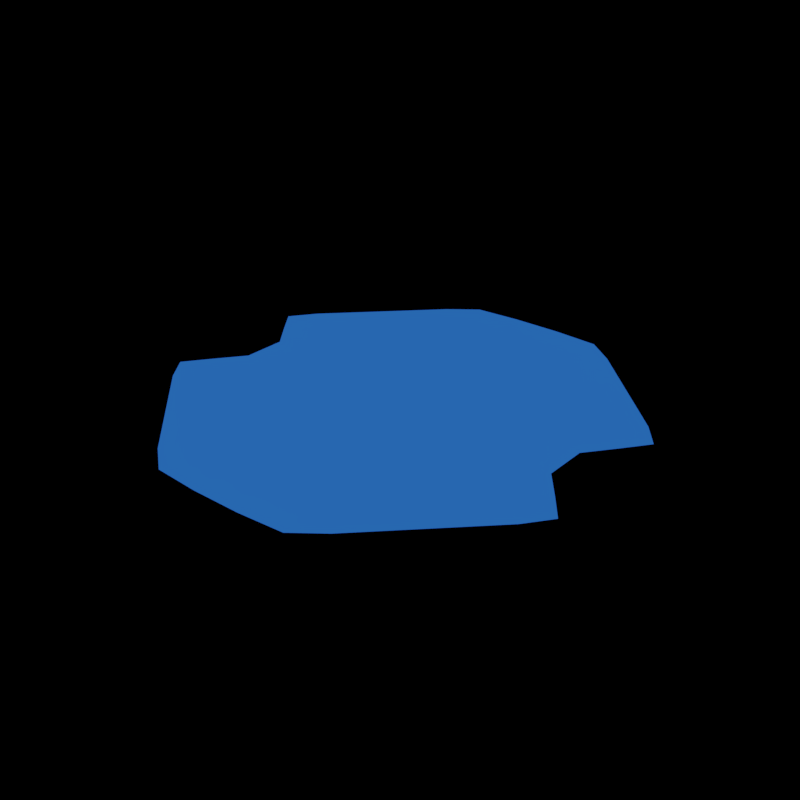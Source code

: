 # Source: Cape_Low.blend  (saved by Blender 2.79.0; exported with 4.5.12 LTS)
import bpy
from mathutils import Matrix  # noqa: F401  (used for matrix-valued properties, if any)

bpy.ops.wm.read_factory_settings(use_empty=True)
scene = bpy.context.scene
scene.name = 'Scene'

# ---- collections
col_collection_1 = bpy.data.collections.new('Collection 1'); scene.collection.children.link(col_collection_1)

# ---- materials (node trees are filled in below, after node groups)
mat_material = bpy.data.materials.new('Material')
mat_material.alpha_threshold = 0.0
mat_material.use_transparent_shadow = False
mat_material.diffuse_color = (0.03122, 0.1821, 0.8, 1.0)
mat_material.roughness = 0.5

# ---- material node trees

# ---- world
world_world = bpy.data.worlds.new('World'); scene.world = world_world
world_world.color = (0.0, 0.0, 0.0)
world_world.use_sun_shadow = False
world_world.sun_shadow_jitter_overblur = 0.0
world_world.cycles.sampling_method = 'MANUAL'

# ---- meshes
me_plane_001 = bpy.data.meshes.new('Plane.001')
me_plane_001.from_pydata([(-0.9427, 0.4547, 1.578), (-0.707, 0.6904, 1.578), (-0.4713, 0.9261, 1.578), (-0.2356, -0.7238, 1.578), (-0.4713, -0.4881, 1.578), (-0.707, -0.2524, 1.578), (0.2358, 1.122, 1.578), (0.2358, -0.7238, 1.578), (0.0001164, -0.4881, 1.578), (-0.2356, -0.2524, 1.578), (-0.4713, -0.01674, 1.578), (-0.707, 0.219, 1.578), (0.4715, -0.4881, 1.578), (0.2358, -0.2524, 1.578), (0.0001164, -0.01674, 1.578), (-0.2356, 0.219, 1.578), (-0.4713, 0.4547, 1.578), (0.7072, -0.2524, 1.578), (0.4715, -0.01674, 1.578), (0.2358, 0.219, 1.578), (0.0001164, 0.4547, 1.578), (-0.2356, 0.6904, 1.578), (-0.2356, 1.122, 1.578), (0.7072, 0.219, 1.578), (0.4715, 0.4547, 1.578), (0.2358, 0.6904, 1.578), (0.0001164, 0.9261, 1.578), (0.9429, 0.4547, 1.578), (0.7072, 0.6904, 1.578), (0.4715, 0.9261, 1.578), (0.118, 1.044, 1.578), (0.2358, 0.9261, 1.578), (0.3537, 1.044, 1.578), (0.3537, 0.8082, 1.578), (0.4715, 0.6904, 1.578), (0.5894, 0.8082, 1.578), (0.5894, 0.5725, 1.578), (0.7072, 0.4547, 1.578), (0.8251, 0.5725, 1.578), (0.8251, 0.3368, 1.578), (0.7858, 0.1011, 1.578), (-0.1177, 0.8082, 1.578), (0.0001163, 0.6904, 1.578), (0.118, 0.8082, 1.578), (0.118, 0.5725, 1.578), (0.2358, 0.4547, 1.578), (0.3537, 0.5725, 1.578), (0.3537, 0.3368, 1.578), (0.4715, 0.219, 1.578), (0.5894, 0.3368, 1.578), (0.5894, 0.1011, 1.578), (0.7072, -0.01674, 1.578), (-0.7856, 0.1011, 1.578), (0.8251, -0.1346, 1.578), (0.9429, -0.2524, 1.578), (-0.3534, 0.5725, 1.578), (-0.2356, 0.4547, 1.578), (-0.1177, 0.5725, 1.578), (-0.1177, 0.3368, 1.578), (0.0001164, 0.219, 1.578), (0.118, 0.3368, 1.578), (0.118, 0.1011, 1.578), (0.2358, -0.01674, 1.578), (0.3537, 0.1011, 1.578), (0.3537, -0.1346, 1.578), (0.4715, -0.2524, 1.578), (0.5894, -0.1346, 1.578), (0.5894, -0.3703, 1.578), (0.7072, -0.4881, 1.578), (0.8251, -0.3703, 1.578), (-0.5891, 0.3368, 1.578), (-0.4713, 0.219, 1.578), (-0.3534, 0.3368, 1.578), (-0.3534, 0.1011, 1.578), (-0.2356, -0.01674, 1.578), (-0.1177, 0.1011, 1.578), (-0.1177, -0.1346, 1.578), (0.0001164, -0.2524, 1.578), (0.118, -0.1346, 1.578), (0.118, -0.3703, 1.578), (0.2358, -0.4881, 1.578), (0.3537, -0.3703, 1.578), (0.3537, -0.606, 1.578), (0.4715, -0.7238, 1.578), (0.5894, -0.606, 1.578), (-0.2356, -0.9203, 1.578), (-0.707, -0.01674, 1.578), (-0.5891, 0.1011, 1.578), (-0.5891, -0.1346, 1.578), (-0.4713, -0.2524, 1.578), (-0.3534, -0.1346, 1.578), (-0.3534, -0.3703, 1.578), (-0.2356, -0.4881, 1.578), (-0.1177, -0.3703, 1.578), (-0.1177, -0.606, 1.578), (0.0001164, -0.7238, 1.578), (0.118, -0.606, 1.578), (0.118, -0.8417, 1.578), (0.3537, -0.8417, 1.578), (-0.9427, -0.2524, 1.578), (-0.8248, -0.1346, 1.578), (-0.8248, -0.3703, 1.578), (-0.707, -0.4881, 1.578), (-0.5891, -0.3703, 1.578), (-0.5891, -0.606, 1.578), (-0.4713, -0.7238, 1.578), (-0.3534, -0.606, 1.578), (-0.3534, -0.8417, 1.578), (-0.1177, -0.8417, 1.578), (-0.3534, 1.044, 1.578), (-0.2356, 0.9261, 1.578), (-0.1177, 1.044, 1.578), (-0.5891, 0.8082, 1.578), (-0.4713, 0.6904, 1.578), (-0.3534, 0.8082, 1.578), (-0.8248, 0.5725, 1.578), (-0.707, 0.4547, 1.578), (-0.5891, 0.5725, 1.578), (0.0001163, 1.122, 1.578), (-0.8248, 0.3368, 1.578), (0.2358, -0.9203, 1.578), (0.0001164, -0.9203, 1.578), (-0.9427, -0.3703, 1.578), (-0.707, -0.606, 1.578), (-0.4713, -0.8417, 1.578), (0.4715, -0.8417, 1.578), (0.7072, -0.606, 1.578), (0.9429, -0.3703, 1.578), (0.9429, 0.5725, 1.578), (0.7072, 0.8082, 1.578), (0.4715, 1.044, 1.578), (-0.4713, 1.044, 1.578), (-0.707, 0.8082, 1.578), (-0.9427, 0.5725, 1.578), (0.0001164, -0.8392, 1.578), (-0.2356, -0.606, 1.578), (-0.4713, -0.3703, 1.578), (-0.707, -0.1346, 1.578), (0.2358, -0.606, 1.578), (0.0001164, -0.3703, 1.578), (-0.2356, -0.1346, 1.578), (-0.4713, 0.1011, 1.578), (-0.707, 0.3368, 1.578), (0.4715, -0.3703, 1.578), (0.2358, -0.1346, 1.578), (0.0001164, 0.1011, 1.578), (-0.2356, 0.3368, 1.578), (-0.4713, 0.5725, 1.578), (0.7072, -0.1346, 1.578), (0.4715, 0.1011, 1.578), (0.2358, 0.3368, 1.578), (0.0001164, 0.5725, 1.578), (-0.2356, 0.8082, 1.578), (0.7072, 0.3368, 1.578), (0.4715, 0.5725, 1.578), (0.2358, 0.8082, 1.578), (0.0001164, 1.041, 1.578), (-1.031, -0.2524, 1.578), (-0.8248, -0.4881, 1.578), (-0.5891, -0.7238, 1.578), (-0.3387, -0.9448, 1.578), (0.3389, -0.9448, 1.578), (0.5894, -0.7238, 1.578), (0.8251, -0.4881, 1.578), (1.031, -0.2524, 1.578), (1.031, 0.4547, 1.578), (0.8251, 0.6904, 1.578), (0.5894, 0.9261, 1.578), (0.3389, 1.147, 1.578), (-0.3387, 1.147, 1.578), (-0.5891, 0.9261, 1.578), (-0.8248, 0.6904, 1.578), (-1.031, 0.4547, 1.578), (0.118, -0.9595, 1.578), (-0.1177, -0.7238, 1.578), (-0.3534, -0.4881, 1.578), (-0.5891, -0.2524, 1.578), (-0.8396, -0.002006, 1.578), (-0.8248, 0.4547, 1.578), (0.3537, -0.7238, 1.578), (0.118, -0.4881, 1.578), (-0.1177, -0.2524, 1.578), (-0.3534, -0.01674, 1.578), (-0.5891, 0.219, 1.578), (-0.5891, 0.6904, 1.578), (0.5894, -0.4881, 1.578), (0.3537, -0.2524, 1.578), (0.118, -0.01674, 1.578), (-0.1177, 0.219, 1.578), (-0.3534, 0.4547, 1.578), (-0.3534, 0.9261, 1.578), (0.8251, -0.2524, 1.578), (0.5894, -0.01674, 1.578), (0.3537, 0.219, 1.578), (0.118, 0.4547, 1.578), (-0.1177, 0.6904, 1.578), (-0.1177, 1.162, 1.578), (0.8398, 0.2042, 1.578), (0.5894, 0.4547, 1.578), (0.3537, 0.6904, 1.578), (0.118, 0.9261, 1.578), (-0.1177, -0.9595, 1.578), (-0.3534, -0.7238, 1.578), (-0.5891, -0.4881, 1.578), (-0.8248, -0.2524, 1.578), (0.118, -0.7238, 1.578), (-0.1177, -0.4881, 1.578), (-0.3534, -0.2524, 1.578), (-0.5891, -0.01674, 1.578), (-0.8396, 0.2042, 1.578), (0.3537, -0.4881, 1.578), (0.118, -0.2524, 1.578), (-0.1177, -0.01674, 1.578), (-0.3534, 0.219, 1.578), (-0.5891, 0.4547, 1.578), (0.5894, -0.2524, 1.578), (0.3537, -0.01674, 1.578), (0.118, 0.219, 1.578), (-0.1177, 0.4547, 1.578), (-0.3534, 0.6904, 1.578), (0.8398, -0.002006, 1.578), (0.5894, 0.219, 1.578), (0.3537, 0.4547, 1.578), (0.118, 0.6904, 1.578), (-0.1177, 0.9261, 1.578), (0.8251, 0.4547, 1.578), (0.5894, 0.6904, 1.578), (0.3537, 0.9261, 1.578), (0.118, 1.162, 1.578), (0.2358, 1.041, 1.578), (0.4715, 0.8082, 1.578), (0.7072, 0.5725, 1.578), (0.9429, 0.3368, 1.578), (0.0001164, 0.8082, 1.578), (0.2358, 0.5725, 1.578), (0.4715, 0.3368, 1.578), (0.7048, 0.1011, 1.578), (0.9429, -0.1346, 1.578), (-0.2356, 0.5725, 1.578), (0.0001164, 0.3368, 1.578), (0.2358, 0.1011, 1.578), (0.4715, -0.1346, 1.578), (0.7072, -0.3703, 1.578), (-0.4713, 0.3368, 1.578), (-0.2356, 0.1011, 1.578), (0.0001164, -0.1346, 1.578), (0.2358, -0.3703, 1.578), (0.4715, -0.606, 1.578), (-0.7045, 0.1011, 1.578), (-0.4713, -0.1346, 1.578), (-0.2356, -0.3703, 1.578), (0.0001164, -0.606, 1.578), (0.2358, -0.8392, 1.578), (-0.9427, -0.1346, 1.578), (-0.707, -0.3703, 1.578), (-0.4713, -0.606, 1.578), (-0.2356, -0.8392, 1.578), (-0.2356, 1.041, 1.578), (-0.4713, 0.8082, 1.578), (-0.707, 0.5725, 1.578), (-0.9427, 0.3368, 1.578)], [], [(115, 133, 0, 178), (96, 205, 7, 138), (134, 108, 201, 121), (259, 1, 171, 115), (112, 132, 1, 184), (81, 210, 12, 143), (133, 172, 0), (258, 2, 170, 112), (109, 131, 2, 190), (66, 215, 17, 148), (132, 171, 1), (256, 3, 202, 107), (94, 135, 3, 174), (103, 203, 4, 136), (255, 4, 203, 104), (91, 136, 4, 175), (100, 204, 5, 137), (254, 5, 204, 101), (88, 137, 5, 176), (177, 253, 100), (229, 6, 228, 30), (252, 7, 205, 97), (82, 138, 7, 179), (93, 206, 8, 139), (251, 8, 206, 94), (79, 139, 8, 180), (90, 207, 9, 140), (250, 9, 207, 91), (76, 140, 9, 181), (87, 208, 10, 141), (249, 10, 208, 88), (73, 141, 10, 182), (119, 209, 11, 142), (248, 11, 209, 52), (70, 142, 11, 183), (119, 260, 209), (247, 12, 210, 82), (67, 143, 12, 185), (78, 211, 13, 144), (246, 13, 211, 79), (64, 144, 13, 186), (75, 212, 14, 145), (245, 14, 212, 76), (61, 145, 14, 187), (72, 213, 15, 146), (244, 15, 213, 73), (58, 146, 15, 188), (117, 214, 16, 147), (243, 16, 214, 70), (55, 147, 16, 189), (242, 17, 215, 67), (53, 148, 17, 191), (63, 216, 18, 149), (241, 18, 216, 64), (50, 149, 18, 192), (60, 217, 19, 150), (240, 19, 217, 61), (47, 150, 19, 193), (57, 218, 20, 151), (239, 20, 218, 58), (44, 151, 20, 194), (114, 219, 21, 152), (238, 21, 219, 55), (41, 152, 21, 195), (168, 6, 229, 32), (238, 55, 189, 56), (257, 22, 169, 109), (239, 58, 188, 59), (236, 23, 221, 50), (39, 153, 23, 197), (46, 222, 24, 154), (235, 24, 222, 47), (36, 154, 24, 198), (43, 223, 25, 155), (234, 25, 223, 44), (33, 155, 25, 199), (111, 224, 26, 156), (233, 26, 224, 41), (30, 156, 26, 200), (106, 255, 105, 202), (250, 91, 175, 92), (232, 27, 225, 39), (35, 226, 28, 129), (166, 28, 231, 38), (231, 28, 226, 36), (32, 227, 29, 130), (167, 29, 230, 35), (230, 29, 227, 33), (230, 33, 199, 34), (107, 124, 160), (118, 156, 30, 228), (227, 31, 155, 33), (131, 170, 2), (231, 36, 198, 37), (101, 122, 158), (32, 229, 31, 227), (226, 34, 154, 36), (229, 30, 200, 31), (35, 230, 34, 226), (225, 37, 153, 39), (233, 41, 195, 42), (155, 31, 200, 43), (237, 220, 53), (220, 40, 236, 51), (110, 152, 41, 224), (161, 120, 173), (223, 42, 151, 44), (235, 47, 193, 48), (173, 121, 201), (43, 233, 42, 223), (222, 45, 150, 47), (236, 50, 192, 51), (152, 110, 190, 114), (111, 257, 110, 224), (46, 234, 45, 222), (221, 48, 149, 50), (237, 53, 191, 54), (151, 42, 195, 57), (49, 235, 48, 221), (220, 51, 148, 53), (232, 39, 197), (255, 104, 159, 105), (150, 45, 194, 60), (191, 17, 242, 69), (113, 147, 55, 219), (259, 115, 178, 116), (218, 56, 146, 58), (257, 109, 190, 110), (240, 61, 187, 62), (148, 51, 192, 66), (57, 238, 56, 218), (217, 59, 145, 61), (241, 64, 186, 65), (147, 113, 184, 117), (114, 258, 113, 219), (60, 239, 59, 217), (216, 62, 144, 64), (242, 67, 185, 68), (146, 56, 189, 72), (63, 240, 62, 216), (215, 65, 143, 67), (243, 70, 183, 71), (145, 59, 188, 75), (127, 54, 191, 69), (38, 225, 27, 128), (234, 44, 194, 45), (185, 12, 247, 84), (116, 142, 70, 214), (213, 71, 141, 73), (245, 76, 181, 77), (143, 65, 186, 81), (66, 241, 65, 215), (72, 243, 71, 213), (212, 74, 140, 76), (246, 79, 180, 80), (142, 116, 178, 119), (117, 259, 116, 214), (75, 244, 74, 212), (211, 77, 139, 79), (247, 82, 179, 83), (141, 71, 183, 87), (78, 245, 77, 211), (210, 80, 138, 82), (248, 52, 177, 86), (140, 74, 182, 90), (69, 242, 68, 163), (126, 68, 185, 84), (81, 246, 80, 210), (208, 86, 137, 88), (179, 7, 252, 98), (139, 77, 181, 93), (0, 172, 260), (87, 248, 86, 208), (207, 89, 136, 91), (228, 196, 118), (251, 94, 174, 95), (138, 80, 180, 96), (90, 249, 89, 207), (206, 92, 135, 94), (252, 97, 173, 120), (137, 86, 177, 100), (93, 250, 92, 206), (205, 95, 134, 97), (173, 97, 134, 121), (136, 89, 176, 103), (106, 202, 3, 135), (204, 99, 122, 101), (253, 157, 99), (100, 253, 99, 204), (258, 112, 184, 113), (135, 92, 175, 106), (203, 102, 123, 104), (103, 254, 102, 203), (254, 101, 158, 102), (134, 95, 174, 108), (202, 105, 124, 107), (161, 98, 252, 120), (84, 247, 83, 162), (104, 123, 159), (107, 160, 85, 256), (196, 22, 257, 111), (209, 177, 52), (154, 34, 199, 46), (22, 196, 169), (118, 196, 111, 156), (108, 256, 85, 201), (244, 73, 182, 74), (164, 237, 54), (149, 48, 193, 63), (6, 168, 228), (249, 88, 176, 89), (153, 37, 198, 49), (144, 62, 187, 78), (125, 162, 83), (126, 163, 68), (201, 85, 160), (49, 221, 23, 153), (197, 23, 236, 40), (38, 231, 37, 225), (220, 197, 40), (96, 251, 95, 205), (99, 157, 122), (102, 158, 123), (105, 159, 124), (161, 125, 98), (162, 126, 84), (163, 127, 69), (165, 128, 27), (166, 129, 28), (167, 130, 29), (169, 131, 109), (170, 132, 112), (171, 133, 115), (174, 3, 256, 108), (175, 4, 255, 106), (176, 5, 254, 103), (178, 0, 260, 119), (180, 8, 251, 96), (181, 9, 250, 93), (182, 10, 249, 90), (183, 11, 248, 87), (184, 1, 259, 117), (186, 13, 246, 81), (187, 14, 245, 78), (188, 15, 244, 75), (189, 16, 243, 72), (190, 2, 258, 114), (192, 18, 241, 66), (193, 19, 240, 63), (194, 20, 239, 60), (195, 21, 238, 57), (165, 27, 232), (198, 24, 235, 49), (199, 25, 234, 46), (200, 26, 233, 43), (125, 83, 179, 98), (127, 164, 54), (128, 166, 38), (129, 167, 35), (130, 168, 32)])
_uv = me_plane_001.uv_layers.new(name='Cape_UVMap')
_uv.uv.foreach_set('vector', [0.126, 0.7158, 0.07228, 0.7158, 0.0723, 0.662, 0.1261, 0.6621, 0.5563, 0.1783, 0.5564, 0.1246, 0.6101, 0.1246, 0.6101, 0.1784, 0.5026, 0.07191, 0.4488, 0.07078, 0.4489, 0.01701, 0.5026, 0.03495, 0.1798, 0.7158, 0.1798, 0.7696, 0.126, 0.7696, 0.126, 0.7158, 0.2335, 0.8234, 0.1798, 0.8234, 0.1798, 0.7696, 0.2336, 0.7696, 0.6638, 0.2859, 0.6638, 0.2321, 0.7176, 0.2322, 0.7176, 0.2859, 0.07228, 0.7158, 0.03198, 0.662, 0.0723, 0.662, 0.2873, 0.8234, 0.2873, 0.8772, 0.2335, 0.8771, 0.2335, 0.8234, 0.341, 0.9309, 0.2873, 0.9309, 0.2873, 0.8772, 0.341, 0.8772, 0.7713, 0.3935, 0.7713, 0.3397, 0.8251, 0.3397, 0.8251, 0.3935, 0.1798, 0.8234, 0.126, 0.7696, 0.1798, 0.7696, 0.3951, 0.07188, 0.3951, 0.1245, 0.3413, 0.1245, 0.3413, 0.07074, 0.4488, 0.1783, 0.395, 0.1783, 0.3951, 0.1245, 0.4488, 0.1245, 0.2337, 0.2858, 0.2337, 0.232, 0.2875, 0.232, 0.2875, 0.2858, 0.2875, 0.1782, 0.2875, 0.232, 0.2337, 0.232, 0.2338, 0.1782, 0.3412, 0.2858, 0.2875, 0.2858, 0.2875, 0.232, 0.3413, 0.232, 0.1262, 0.3932, 0.1262, 0.3395, 0.1799, 0.3395, 0.1799, 0.3933, 0.18, 0.2857, 0.1799, 0.3395, 0.1262, 0.3395, 0.1262, 0.2857, 0.2337, 0.3933, 0.1799, 0.3933, 0.1799, 0.3395, 0.2337, 0.3395, 0.1194, 0.4537, 0.07239, 0.3932, 0.1262, 0.3932, 0.6098, 0.9299, 0.6098, 0.9669, 0.5561, 0.9848, 0.5561, 0.931, 0.6101, 0.07195, 0.6101, 0.1246, 0.5564, 0.1246, 0.5564, 0.07081, 0.6639, 0.1784, 0.6101, 0.1784, 0.6101, 0.1246, 0.6639, 0.1246, 0.4488, 0.2858, 0.4488, 0.2321, 0.5026, 0.2321, 0.5025, 0.2858, 0.5026, 0.1783, 0.5026, 0.2321, 0.4488, 0.2321, 0.4488, 0.1783, 0.5563, 0.2859, 0.5025, 0.2858, 0.5026, 0.2321, 0.5563, 0.2321, 0.3412, 0.3933, 0.3412, 0.3396, 0.395, 0.3396, 0.395, 0.3933, 0.395, 0.2858, 0.395, 0.3396, 0.3412, 0.3396, 0.3412, 0.2858, 0.4487, 0.3934, 0.395, 0.3933, 0.395, 0.3396, 0.4488, 0.3396, 0.2336, 0.5008, 0.2337, 0.447, 0.2874, 0.4471, 0.2874, 0.5008, 0.2874, 0.3933, 0.2874, 0.4471, 0.2337, 0.447, 0.2337, 0.3933, 0.3412, 0.5008, 0.2874, 0.5008, 0.2874, 0.4471, 0.3412, 0.4471, 0.1261, 0.6083, 0.1194, 0.5478, 0.1799, 0.5546, 0.1798, 0.6083, 0.181, 0.5008, 0.1799, 0.5546, 0.1194, 0.5478, 0.144, 0.5008, 0.2336, 0.6083, 0.1798, 0.6083, 0.1799, 0.5546, 0.2336, 0.5546, 0.1261, 0.6083, 0.07232, 0.6083, 0.1194, 0.5478, 0.7176, 0.1784, 0.7176, 0.2322, 0.6638, 0.2321, 0.6639, 0.1784, 0.7714, 0.2859, 0.7176, 0.2859, 0.7176, 0.2322, 0.7714, 0.2322, 0.5563, 0.3934, 0.5563, 0.3396, 0.61, 0.3396, 0.61, 0.3934, 0.6101, 0.2859, 0.61, 0.3396, 0.5563, 0.3396, 0.5563, 0.2859, 0.6638, 0.3934, 0.61, 0.3934, 0.61, 0.3396, 0.6638, 0.3397, 0.4487, 0.5009, 0.4487, 0.4471, 0.5025, 0.4471, 0.5025, 0.5009, 0.5025, 0.3934, 0.5025, 0.4471, 0.4487, 0.4471, 0.4487, 0.3934, 0.5562, 0.5009, 0.5025, 0.5009, 0.5025, 0.4471, 0.5562, 0.4472, 0.3411, 0.6084, 0.3412, 0.5546, 0.3949, 0.5546, 0.3949, 0.6084, 0.3949, 0.5009, 0.3949, 0.5546, 0.3412, 0.5546, 0.3412, 0.5008, 0.4487, 0.6084, 0.3949, 0.6084, 0.3949, 0.5546, 0.4487, 0.5546, 0.2336, 0.7159, 0.2336, 0.6621, 0.2874, 0.6621, 0.2873, 0.7159, 0.2874, 0.6084, 0.2874, 0.6621, 0.2336, 0.6621, 0.2336, 0.6083, 0.3411, 0.7159, 0.2873, 0.7159, 0.2874, 0.6621, 0.3411, 0.6621, 0.8251, 0.286, 0.8251, 0.3397, 0.7713, 0.3397, 0.7714, 0.2859, 0.8788, 0.3935, 0.8251, 0.3935, 0.8251, 0.3397, 0.8789, 0.3397, 0.6637, 0.501, 0.6638, 0.4472, 0.7175, 0.4472, 0.7175, 0.501, 0.7176, 0.3934, 0.7175, 0.4472, 0.6638, 0.4472, 0.6638, 0.3934, 0.7713, 0.501, 0.7175, 0.501, 0.7175, 0.4472, 0.7713, 0.4472, 0.5562, 0.6084, 0.5562, 0.5547, 0.61, 0.5547, 0.6099, 0.6085, 0.61, 0.5009, 0.61, 0.5547, 0.5562, 0.5547, 0.5562, 0.5009, 0.6637, 0.6085, 0.6099, 0.6085, 0.61, 0.5547, 0.6637, 0.5547, 0.4486, 0.7159, 0.4486, 0.6622, 0.5024, 0.6622, 0.5024, 0.716, 0.5024, 0.6084, 0.5024, 0.6622, 0.4486, 0.6622, 0.4487, 0.6084, 0.5561, 0.716, 0.5024, 0.716, 0.5024, 0.6622, 0.5562, 0.6622, 0.3411, 0.8234, 0.3411, 0.7697, 0.3948, 0.7697, 0.3948, 0.8234, 0.3949, 0.7159, 0.3948, 0.7697, 0.3411, 0.7697, 0.3411, 0.7159, 0.4486, 0.8235, 0.3948, 0.8234, 0.3948, 0.7697, 0.4486, 0.7697, 0.6569, 0.9781, 0.6098, 0.9669, 0.6098, 0.9299, 0.6636, 0.9311, 0.3949, 0.7159, 0.3411, 0.7159, 0.3411, 0.6621, 0.3949, 0.6622, 0.3948, 0.9298, 0.3948, 0.9668, 0.3477, 0.978, 0.341, 0.9309, 0.5024, 0.6084, 0.4487, 0.6084, 0.4487, 0.5546, 0.5024, 0.5547, 0.8239, 0.501, 0.825, 0.5548, 0.7713, 0.5548, 0.7713, 0.501, 0.8788, 0.6086, 0.825, 0.6085, 0.825, 0.5548, 0.8855, 0.5481, 0.6637, 0.716, 0.6637, 0.6622, 0.7175, 0.6623, 0.7174, 0.716, 0.7175, 0.6085, 0.7175, 0.6623, 0.6637, 0.6622, 0.6637, 0.6085, 0.7712, 0.716, 0.7174, 0.716, 0.7175, 0.6623, 0.7712, 0.6623, 0.5561, 0.8235, 0.5561, 0.7697, 0.6099, 0.7698, 0.6099, 0.8235, 0.6099, 0.716, 0.6099, 0.7698, 0.5561, 0.7697, 0.5561, 0.716, 0.6636, 0.8235, 0.6099, 0.8235, 0.6099, 0.7698, 0.6637, 0.7698, 0.4485, 0.931, 0.4486, 0.8772, 0.5023, 0.8772, 0.5023, 0.9299, 0.5023, 0.8235, 0.5023, 0.8772, 0.4486, 0.8772, 0.4486, 0.8235, 0.5561, 0.931, 0.5023, 0.9299, 0.5023, 0.8772, 0.5561, 0.8773, 0.3413, 0.1783, 0.2875, 0.1782, 0.2875, 0.1245, 0.3413, 0.1245, 0.395, 0.2858, 0.3412, 0.2858, 0.3413, 0.232, 0.395, 0.232, 0.9325, 0.6086, 0.9325, 0.6623, 0.8787, 0.6623, 0.8788, 0.6086, 0.7712, 0.8236, 0.7712, 0.7698, 0.8249, 0.7698, 0.8249, 0.8236, 0.8787, 0.7698, 0.8249, 0.7698, 0.825, 0.7161, 0.8787, 0.7161, 0.825, 0.7161, 0.8249, 0.7698, 0.7712, 0.7698, 0.7712, 0.716, 0.6636, 0.9311, 0.6636, 0.8773, 0.7174, 0.8773, 0.7174, 0.9311, 0.7711, 0.8773, 0.7174, 0.8773, 0.7174, 0.8236, 0.7712, 0.8236, 0.7174, 0.8236, 0.7174, 0.8773, 0.6636, 0.8773, 0.6636, 0.8235, 0.7174, 0.8236, 0.6636, 0.8235, 0.6637, 0.7698, 0.7174, 0.7698, 0.3413, 0.07074, 0.2876, 0.07072, 0.3481, 0.0237, 0.5023, 0.9668, 0.5023, 0.9299, 0.5561, 0.931, 0.5561, 0.9848, 0.6636, 0.8773, 0.6099, 0.8773, 0.6099, 0.8235, 0.6636, 0.8235, 0.2873, 0.9309, 0.2335, 0.8771, 0.2873, 0.8772, 0.825, 0.7161, 0.7712, 0.716, 0.7712, 0.6623, 0.825, 0.6623, 0.1262, 0.2857, 0.07243, 0.2857, 0.1262, 0.232, 0.6636, 0.9311, 0.6098, 0.9299, 0.6099, 0.8773, 0.6636, 0.8773, 0.7712, 0.7698, 0.7174, 0.7698, 0.7174, 0.716, 0.7712, 0.716, 0.6098, 0.9299, 0.5561, 0.931, 0.5561, 0.8773, 0.6099, 0.8773, 0.7712, 0.8236, 0.7174, 0.8236, 0.7174, 0.7698, 0.7712, 0.7698, 0.8787, 0.6623, 0.825, 0.6623, 0.825, 0.6085, 0.8788, 0.6086, 0.5023, 0.8235, 0.4486, 0.8235, 0.4486, 0.7697, 0.5024, 0.7697, 0.6099, 0.8235, 0.6099, 0.8773, 0.5561, 0.8773, 0.5561, 0.8235, 0.9326, 0.3935, 0.8855, 0.454, 0.8788, 0.3935, 0.8855, 0.454, 0.8609, 0.501, 0.8239, 0.501, 0.8251, 0.4472, 0.3948, 0.8772, 0.3948, 0.8234, 0.4486, 0.8235, 0.4486, 0.8772, 0.6572, 0.02381, 0.6101, 0.03499, 0.5564, 0.01705, 0.5561, 0.7697, 0.5024, 0.7697, 0.5024, 0.716, 0.5561, 0.716, 0.7175, 0.6085, 0.6637, 0.6085, 0.6637, 0.5547, 0.7175, 0.5547, 0.5564, 0.01705, 0.5026, 0.03495, 0.4489, 0.01701, 0.5561, 0.8235, 0.5023, 0.8235, 0.5024, 0.7697, 0.5561, 0.7697, 0.6637, 0.6622, 0.6099, 0.6622, 0.6099, 0.6085, 0.6637, 0.6085, 0.8239, 0.501, 0.7713, 0.501, 0.7713, 0.4472, 0.8251, 0.4472, 0.3948, 0.8234, 0.3948, 0.8772, 0.341, 0.8772, 0.3411, 0.8234, 0.4485, 0.931, 0.3948, 0.9298, 0.3948, 0.8772, 0.4486, 0.8772, 0.6637, 0.716, 0.6099, 0.716, 0.6099, 0.6622, 0.6637, 0.6622, 0.7713, 0.5548, 0.7175, 0.5547, 0.7175, 0.501, 0.7713, 0.501, 0.9326, 0.3935, 0.8788, 0.3935, 0.8789, 0.3397, 0.9326, 0.3398, 0.5024, 0.716, 0.5024, 0.7697, 0.4486, 0.7697, 0.4486, 0.7159, 0.7712, 0.6085, 0.7175, 0.6085, 0.7175, 0.5547, 0.7713, 0.5548, 0.8855, 0.454, 0.8251, 0.4472, 0.8251, 0.3935, 0.8788, 0.3935, 0.9325, 0.6086, 0.8788, 0.6086, 0.8855, 0.5481, 0.2875, 0.1782, 0.2338, 0.1782, 0.2338, 0.1245, 0.2875, 0.1245, 0.6099, 0.6085, 0.6099, 0.6622, 0.5562, 0.6622, 0.5562, 0.6084, 0.8789, 0.3397, 0.8251, 0.3397, 0.8251, 0.286, 0.8789, 0.286, 0.2873, 0.7696, 0.2873, 0.7159, 0.3411, 0.7159, 0.3411, 0.7697, 0.1798, 0.7158, 0.126, 0.7158, 0.1261, 0.6621, 0.1798, 0.6621, 0.4486, 0.6622, 0.3949, 0.6622, 0.3949, 0.6084, 0.4487, 0.6084, 0.3948, 0.9298, 0.341, 0.9309, 0.341, 0.8772, 0.3948, 0.8772, 0.61, 0.5009, 0.5562, 0.5009, 0.5562, 0.4472, 0.61, 0.4472, 0.8251, 0.3935, 0.8251, 0.4472, 0.7713, 0.4472, 0.7713, 0.3935, 0.4486, 0.7159, 0.3949, 0.7159, 0.3949, 0.6622, 0.4486, 0.6622, 0.5562, 0.5547, 0.5024, 0.5547, 0.5025, 0.5009, 0.5562, 0.5009, 0.7176, 0.3934, 0.6638, 0.3934, 0.6638, 0.3397, 0.7176, 0.3397, 0.2873, 0.7159, 0.2873, 0.7696, 0.2336, 0.7696, 0.2336, 0.7159, 0.3411, 0.8234, 0.2873, 0.8234, 0.2873, 0.7696, 0.3411, 0.7697, 0.5562, 0.6084, 0.5024, 0.6084, 0.5024, 0.5547, 0.5562, 0.5547, 0.6638, 0.4472, 0.61, 0.4472, 0.61, 0.3934, 0.6638, 0.3934, 0.8251, 0.286, 0.7714, 0.2859, 0.7714, 0.2322, 0.8251, 0.2322, 0.3949, 0.6084, 0.3949, 0.6622, 0.3411, 0.6621, 0.3411, 0.6084, 0.6637, 0.501, 0.61, 0.5009, 0.61, 0.4472, 0.6638, 0.4472, 0.7713, 0.3397, 0.7176, 0.3397, 0.7176, 0.2859, 0.7714, 0.2859, 0.2874, 0.6084, 0.2336, 0.6083, 0.2336, 0.5546, 0.2874, 0.5546, 0.5025, 0.5009, 0.5024, 0.5547, 0.4487, 0.5546, 0.4487, 0.5009, 0.9326, 0.286, 0.9326, 0.3398, 0.8789, 0.3397, 0.8789, 0.286, 0.8787, 0.7161, 0.8787, 0.6623, 0.9325, 0.6623, 0.9325, 0.7161, 0.6099, 0.716, 0.5561, 0.716, 0.5562, 0.6622, 0.6099, 0.6622, 0.7714, 0.2322, 0.7176, 0.2322, 0.7176, 0.1784, 0.7714, 0.1784, 0.1798, 0.6621, 0.1798, 0.6083, 0.2336, 0.6083, 0.2336, 0.6621, 0.3412, 0.5546, 0.2874, 0.5546, 0.2874, 0.5008, 0.3412, 0.5008, 0.5025, 0.3934, 0.4487, 0.3934, 0.4488, 0.3396, 0.5025, 0.3396, 0.7176, 0.2859, 0.7176, 0.3397, 0.6638, 0.3397, 0.6638, 0.2859, 0.7713, 0.3935, 0.7176, 0.3934, 0.7176, 0.3397, 0.7713, 0.3397, 0.3411, 0.6084, 0.2874, 0.6084, 0.2874, 0.5546, 0.3412, 0.5546, 0.4487, 0.4471, 0.395, 0.4471, 0.395, 0.3933, 0.4487, 0.3934, 0.6101, 0.2859, 0.5563, 0.2859, 0.5563, 0.2321, 0.6101, 0.2321, 0.1798, 0.6083, 0.1798, 0.6621, 0.1261, 0.6621, 0.1261, 0.6083, 0.2336, 0.7159, 0.1798, 0.7158, 0.1798, 0.6621, 0.2336, 0.6621, 0.4487, 0.5009, 0.3949, 0.5009, 0.395, 0.4471, 0.4487, 0.4471, 0.5563, 0.3396, 0.5025, 0.3396, 0.5025, 0.2858, 0.5563, 0.2859, 0.7176, 0.1784, 0.6639, 0.1784, 0.6639, 0.1246, 0.7176, 0.1246, 0.2874, 0.5008, 0.2874, 0.5546, 0.2336, 0.5546, 0.2336, 0.5008, 0.5563, 0.3934, 0.5025, 0.3934, 0.5025, 0.3396, 0.5563, 0.3396, 0.6638, 0.2321, 0.6101, 0.2321, 0.6101, 0.1784, 0.6639, 0.1784, 0.181, 0.5008, 0.144, 0.5008, 0.1194, 0.4537, 0.1799, 0.447, 0.395, 0.3933, 0.395, 0.4471, 0.3412, 0.4471, 0.3412, 0.3933, 0.8789, 0.286, 0.8251, 0.286, 0.8251, 0.2322, 0.8789, 0.2322, 0.8252, 0.1784, 0.8251, 0.2322, 0.7714, 0.2322, 0.7714, 0.1784, 0.6638, 0.2859, 0.6101, 0.2859, 0.6101, 0.2321, 0.6638, 0.2321, 0.2337, 0.447, 0.1799, 0.447, 0.1799, 0.3933, 0.2337, 0.3933, 0.6639, 0.1246, 0.6101, 0.1246, 0.6101, 0.07195, 0.6639, 0.07085, 0.5025, 0.2858, 0.5025, 0.3396, 0.4488, 0.3396, 0.4488, 0.2858, 0.0723, 0.662, 0.03198, 0.662, 0.07232, 0.6083, 0.2336, 0.5008, 0.181, 0.5008, 0.1799, 0.447, 0.2337, 0.447, 0.3412, 0.3396, 0.2875, 0.3395, 0.2875, 0.2858, 0.3412, 0.2858, 0.5561, 0.9848, 0.4485, 0.9847, 0.5023, 0.9668, 0.5026, 0.1783, 0.4488, 0.1783, 0.4488, 0.1245, 0.5026, 0.1246, 0.6101, 0.1784, 0.6101, 0.2321, 0.5563, 0.2321, 0.5563, 0.1783, 0.3412, 0.3933, 0.2874, 0.3933, 0.2875, 0.3395, 0.3412, 0.3396, 0.4488, 0.2321, 0.395, 0.232, 0.395, 0.1783, 0.4488, 0.1783, 0.6101, 0.07195, 0.5564, 0.07081, 0.5564, 0.01705, 0.6101, 0.03499, 0.1799, 0.3933, 0.1799, 0.447, 0.1194, 0.4537, 0.1262, 0.3932, 0.4488, 0.2858, 0.395, 0.2858, 0.395, 0.232, 0.4488, 0.2321, 0.5564, 0.1246, 0.5026, 0.1246, 0.5026, 0.07191, 0.5564, 0.07081, 0.5564, 0.01705, 0.5564, 0.07081, 0.5026, 0.07191, 0.5026, 0.03495, 0.2875, 0.2858, 0.2875, 0.3395, 0.2337, 0.3395, 0.2337, 0.2858, 0.3413, 0.1783, 0.3413, 0.1245, 0.3951, 0.1245, 0.395, 0.1783, 0.1262, 0.3395, 0.07241, 0.3395, 0.07243, 0.2857, 0.1262, 0.2857, 0.07239, 0.3932, 0.03209, 0.3394, 0.07241, 0.3395, 0.1262, 0.3932, 0.07239, 0.3932, 0.07241, 0.3395, 0.1262, 0.3395, 0.2873, 0.8234, 0.2335, 0.8234, 0.2336, 0.7696, 0.2873, 0.7696, 0.395, 0.1783, 0.395, 0.232, 0.3413, 0.232, 0.3413, 0.1783, 0.2337, 0.232, 0.18, 0.232, 0.18, 0.1782, 0.2338, 0.1782, 0.2337, 0.2858, 0.18, 0.2857, 0.18, 0.232, 0.2337, 0.232, 0.18, 0.2857, 0.1262, 0.2857, 0.1262, 0.232, 0.18, 0.232, 0.5026, 0.07191, 0.5026, 0.1246, 0.4488, 0.1245, 0.4488, 0.07078, 0.3413, 0.1245, 0.2875, 0.1245, 0.2876, 0.07072, 0.3413, 0.07074, 0.6572, 0.02381, 0.6639, 0.07085, 0.6101, 0.07195, 0.6101, 0.03499, 0.7714, 0.1784, 0.7176, 0.1784, 0.7176, 0.1246, 0.7714, 0.1247, 0.2338, 0.1782, 0.18, 0.1782, 0.2338, 0.1245, 0.3413, 0.07074, 0.3481, 0.0237, 0.3951, 0.03492, 0.3951, 0.07188, 0.4485, 0.9847, 0.3948, 0.9668, 0.3948, 0.9298, 0.4485, 0.931, 0.1194, 0.5478, 0.1194, 0.4537, 0.144, 0.5008, 0.7174, 0.716, 0.7174, 0.7698, 0.6637, 0.7698, 0.6637, 0.716, 0.3948, 0.9668, 0.4485, 0.9847, 0.3477, 0.978, 0.5023, 0.9668, 0.4485, 0.9847, 0.4485, 0.931, 0.5023, 0.9299, 0.4488, 0.07078, 0.3951, 0.07188, 0.3951, 0.03492, 0.4489, 0.01701, 0.3949, 0.5009, 0.3412, 0.5008, 0.3412, 0.4471, 0.395, 0.4471, 0.9729, 0.3398, 0.9326, 0.3935, 0.9326, 0.3398, 0.7175, 0.501, 0.7175, 0.5547, 0.6637, 0.5547, 0.6637, 0.501, 0.6098, 0.9669, 0.6569, 0.9781, 0.5561, 0.9848, 0.2874, 0.3933, 0.2337, 0.3933, 0.2337, 0.3395, 0.2875, 0.3395, 0.825, 0.6085, 0.825, 0.6623, 0.7712, 0.6623, 0.7712, 0.6085, 0.61, 0.3934, 0.61, 0.4472, 0.5562, 0.4472, 0.5563, 0.3934, 0.7177, 0.07087, 0.7714, 0.1247, 0.7176, 0.1246, 0.8252, 0.1784, 0.8789, 0.2322, 0.8251, 0.2322, 0.4489, 0.01701, 0.3951, 0.03492, 0.3481, 0.0237, 0.7712, 0.6085, 0.7713, 0.5548, 0.825, 0.5548, 0.825, 0.6085, 0.8855, 0.5481, 0.825, 0.5548, 0.8239, 0.501, 0.8609, 0.501, 0.8787, 0.7161, 0.825, 0.7161, 0.825, 0.6623, 0.8787, 0.6623, 0.8855, 0.454, 0.8855, 0.5481, 0.8609, 0.501, 0.5563, 0.1783, 0.5026, 0.1783, 0.5026, 0.1246, 0.5564, 0.1246, 0.07241, 0.3395, 0.03209, 0.3394, 0.07243, 0.2857, 0.18, 0.232, 0.1262, 0.232, 0.18, 0.1782, 0.2875, 0.1245, 0.2338, 0.1245, 0.2876, 0.07072, 0.6572, 0.02381, 0.7177, 0.07087, 0.6639, 0.07085, 0.7714, 0.1247, 0.8252, 0.1784, 0.7714, 0.1784, 0.8789, 0.2322, 0.9326, 0.286, 0.8789, 0.286, 0.9728, 0.6624, 0.9325, 0.7161, 0.9325, 0.6623, 0.8787, 0.7698, 0.8249, 0.8236, 0.8249, 0.7698, 0.7711, 0.8773, 0.7174, 0.9311, 0.7174, 0.8773, 0.3477, 0.978, 0.2873, 0.9309, 0.341, 0.9309, 0.2335, 0.8771, 0.1798, 0.8234, 0.2335, 0.8234, 0.126, 0.7696, 0.07228, 0.7158, 0.126, 0.7158, 0.4488, 0.1245, 0.3951, 0.1245, 0.3951, 0.07188, 0.4488, 0.07078, 0.3413, 0.232, 0.2875, 0.232, 0.2875, 0.1782, 0.3413, 0.1783, 0.2337, 0.3395, 0.1799, 0.3395, 0.18, 0.2857, 0.2337, 0.2858, 0.1261, 0.6621, 0.0723, 0.662, 0.07232, 0.6083, 0.1261, 0.6083, 0.5563, 0.2321, 0.5026, 0.2321, 0.5026, 0.1783, 0.5563, 0.1783, 0.4488, 0.3396, 0.395, 0.3396, 0.395, 0.2858, 0.4488, 0.2858, 0.3412, 0.4471, 0.2874, 0.4471, 0.2874, 0.3933, 0.3412, 0.3933, 0.2336, 0.5546, 0.1799, 0.5546, 0.181, 0.5008, 0.2336, 0.5008, 0.2336, 0.7696, 0.1798, 0.7696, 0.1798, 0.7158, 0.2336, 0.7159, 0.6638, 0.3397, 0.61, 0.3396, 0.6101, 0.2859, 0.6638, 0.2859, 0.5562, 0.4472, 0.5025, 0.4471, 0.5025, 0.3934, 0.5563, 0.3934, 0.4487, 0.5546, 0.3949, 0.5546, 0.3949, 0.5009, 0.4487, 0.5009, 0.3411, 0.6621, 0.2874, 0.6621, 0.2874, 0.6084, 0.3411, 0.6084, 0.341, 0.8772, 0.2873, 0.8772, 0.2873, 0.8234, 0.3411, 0.8234, 0.7713, 0.4472, 0.7175, 0.4472, 0.7176, 0.3934, 0.7713, 0.3935, 0.6637, 0.5547, 0.61, 0.5547, 0.61, 0.5009, 0.6637, 0.501, 0.5562, 0.6622, 0.5024, 0.6622, 0.5024, 0.6084, 0.5562, 0.6084, 0.4486, 0.7697, 0.3948, 0.7697, 0.3949, 0.7159, 0.4486, 0.7159, 0.9728, 0.6624, 0.9325, 0.6623, 0.9325, 0.6086, 0.7712, 0.6623, 0.7175, 0.6623, 0.7175, 0.6085, 0.7712, 0.6085, 0.6637, 0.7698, 0.6099, 0.7698, 0.6099, 0.716, 0.6637, 0.716, 0.5561, 0.8773, 0.5023, 0.8772, 0.5023, 0.8235, 0.5561, 0.8235, 0.7177, 0.07087, 0.7176, 0.1246, 0.6639, 0.1246, 0.6639, 0.07085, 0.9326, 0.286, 0.9729, 0.3398, 0.9326, 0.3398, 0.9325, 0.7161, 0.8787, 0.7698, 0.8787, 0.7161, 0.8249, 0.8236, 0.7711, 0.8773, 0.7712, 0.8236, 0.7174, 0.9311, 0.6569, 0.9781, 0.6636, 0.9311])
me_plane_001.materials.append(mat_material)
me_plane_001.use_remesh_preserve_volume = False
me_plane_001.use_remesh_preserve_attributes = False
me_plane_001.use_mirror_vertex_groups = False
me_plane_001.update()

# ---- objects
ob_plane_001 = bpy.data.objects.new('Plane.001', me_plane_001)

# ---- transforms, parenting, visibility, modifiers, constraints
ob_plane_001.location = (0.0, 0.3591, 0.0)
ob_plane_001.scale = (3.609, 3.609, 3.609)
ob_plane_001.lineart.crease_threshold = 0.0

# ---- collection membership
col_collection_1.objects.link(ob_plane_001)

# ---- scene / render settings (as saved in the file)
scene.frame_start = 1; scene.frame_end = 60; scene.frame_set(1)
scene.render.engine = 'BLENDER_EEVEE_NEXT'
scene.render.resolution_x = 1080
scene.render.fps = 60
scene.render.dither_intensity = 0.0
scene.render.use_border = True
scene.render.use_placeholder = True
scene.render.use_overwrite = False
scene.cycles.use_denoising = False
scene.cycles.samples = 160
scene.cycles.sampling_pattern = 'TABULATED_SOBOL'
scene.cycles.use_adaptive_sampling = False
scene.cycles.use_light_tree = False
scene.cycles.blur_glossy = 0.0
scene.cycles.max_bounces = 3
scene.cycles.transparent_max_bounces = 6
scene.cycles.use_animated_seed = True
scene.cycles.sample_clamp_indirect = 0.0
scene.view_settings.view_transform = 'Filmic'
bpy.context.view_layer.update()

# ---- added for rendering (the .blend has no active camera and no usable light): camera, sun
cam_auto = bpy.data.cameras.new('AutoCamera')
cam_auto.lens = 50.0
cam_auto.sensor_width = 36.0
cam_auto.clip_end = 1000.0
ob_auto_camera = bpy.data.objects.new('AutoCamera', cam_auto)
scene.collection.objects.link(ob_auto_camera)
ob_auto_camera.location = (9.88033, -11.1318, 13.6003)
ob_auto_camera.rotation_euler = (1.09748, -7.21219e-08, 0.694738)
scene.camera = ob_auto_camera
light_auto_sun = bpy.data.lights.new('AutoSun', 'SUN')
light_auto_sun.energy = 3.0
light_auto_sun.angle = 0.0523599
ob_auto_sun = bpy.data.objects.new('AutoSun', light_auto_sun)
scene.collection.objects.link(ob_auto_sun)
ob_auto_sun.rotation_euler = (0.872665, 0.174533, 0.523599)
bpy.context.view_layer.update()
